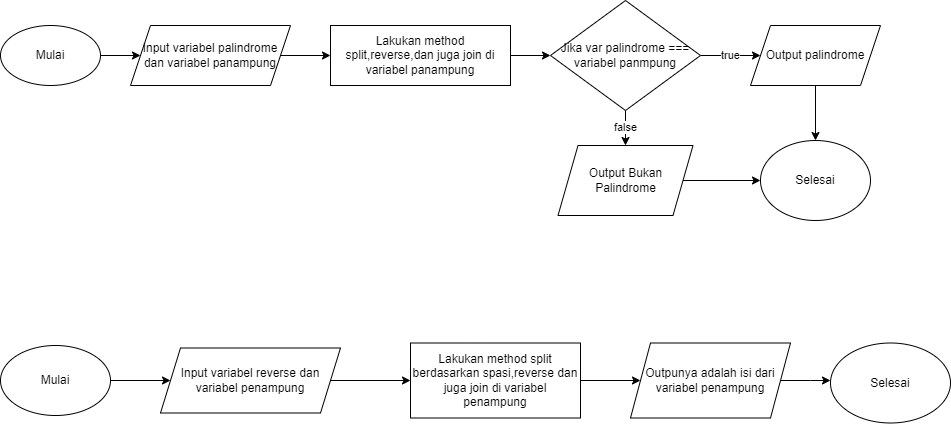

The diagram above was exported from draw.io. Its source (the exported page's mxGraphModel, read from the mxfile embedded in the PNG):
<mxGraphModel dx="1050" dy="573" grid="1" gridSize="10" guides="1" tooltips="1" connect="1" arrows="1" fold="1" page="1" pageScale="1" pageWidth="827" pageHeight="1169" background="#ffffff" math="0" shadow="0">
  <root>
    <mxCell id="0" />
    <mxCell id="1" parent="0" />
    <mxCell id="nuOGSedsl41J3SHKg00t-3" value="" style="edgeStyle=orthogonalEdgeStyle;rounded=0;orthogonalLoop=1;jettySize=auto;html=1;" edge="1" parent="1" source="nuOGSedsl41J3SHKg00t-1" target="nuOGSedsl41J3SHKg00t-2">
      <mxGeometry relative="1" as="geometry" />
    </mxCell>
    <mxCell id="nuOGSedsl41J3SHKg00t-1" value="Mulai" style="ellipse;whiteSpace=wrap;html=1;" vertex="1" parent="1">
      <mxGeometry x="10" y="120" width="100" height="60" as="geometry" />
    </mxCell>
    <mxCell id="nuOGSedsl41J3SHKg00t-5" value="" style="edgeStyle=orthogonalEdgeStyle;rounded=0;orthogonalLoop=1;jettySize=auto;html=1;" edge="1" parent="1" source="nuOGSedsl41J3SHKg00t-2" target="nuOGSedsl41J3SHKg00t-4">
      <mxGeometry relative="1" as="geometry" />
    </mxCell>
    <mxCell id="nuOGSedsl41J3SHKg00t-2" value="Input variabel palindrome dan variabel panampung" style="shape=parallelogram;perimeter=parallelogramPerimeter;whiteSpace=wrap;html=1;fixedSize=1;" vertex="1" parent="1">
      <mxGeometry x="140" y="120" width="160" height="60" as="geometry" />
    </mxCell>
    <mxCell id="nuOGSedsl41J3SHKg00t-7" value="" style="edgeStyle=orthogonalEdgeStyle;rounded=0;orthogonalLoop=1;jettySize=auto;html=1;" edge="1" parent="1" source="nuOGSedsl41J3SHKg00t-4" target="nuOGSedsl41J3SHKg00t-6">
      <mxGeometry relative="1" as="geometry" />
    </mxCell>
    <mxCell id="nuOGSedsl41J3SHKg00t-4" value="Lakukan method split,reverse,dan juga join di variabel panampung" style="whiteSpace=wrap;html=1;" vertex="1" parent="1">
      <mxGeometry x="340" y="120" width="180" height="60" as="geometry" />
    </mxCell>
    <mxCell id="nuOGSedsl41J3SHKg00t-9" value="true" style="edgeStyle=orthogonalEdgeStyle;rounded=0;orthogonalLoop=1;jettySize=auto;html=1;" edge="1" parent="1" source="nuOGSedsl41J3SHKg00t-6" target="nuOGSedsl41J3SHKg00t-8">
      <mxGeometry relative="1" as="geometry" />
    </mxCell>
    <mxCell id="nuOGSedsl41J3SHKg00t-11" value="false" style="edgeStyle=orthogonalEdgeStyle;rounded=0;orthogonalLoop=1;jettySize=auto;html=1;" edge="1" parent="1" source="nuOGSedsl41J3SHKg00t-6" target="nuOGSedsl41J3SHKg00t-10">
      <mxGeometry relative="1" as="geometry" />
    </mxCell>
    <mxCell id="nuOGSedsl41J3SHKg00t-6" value="Jika var palindrome === variabel panmpung" style="rhombus;whiteSpace=wrap;html=1;" vertex="1" parent="1">
      <mxGeometry x="560" y="95" width="150" height="110" as="geometry" />
    </mxCell>
    <mxCell id="nuOGSedsl41J3SHKg00t-14" value="" style="edgeStyle=orthogonalEdgeStyle;rounded=0;orthogonalLoop=1;jettySize=auto;html=1;" edge="1" parent="1" source="nuOGSedsl41J3SHKg00t-8" target="nuOGSedsl41J3SHKg00t-12">
      <mxGeometry relative="1" as="geometry" />
    </mxCell>
    <mxCell id="nuOGSedsl41J3SHKg00t-8" value="Output palindrome" style="shape=parallelogram;perimeter=parallelogramPerimeter;whiteSpace=wrap;html=1;fixedSize=1;" vertex="1" parent="1">
      <mxGeometry x="760" y="120" width="130" height="60" as="geometry" />
    </mxCell>
    <mxCell id="nuOGSedsl41J3SHKg00t-13" value="" style="edgeStyle=orthogonalEdgeStyle;rounded=0;orthogonalLoop=1;jettySize=auto;html=1;" edge="1" parent="1" source="nuOGSedsl41J3SHKg00t-10" target="nuOGSedsl41J3SHKg00t-12">
      <mxGeometry relative="1" as="geometry" />
    </mxCell>
    <mxCell id="nuOGSedsl41J3SHKg00t-10" value="Output Bukan Palindrome" style="shape=parallelogram;perimeter=parallelogramPerimeter;whiteSpace=wrap;html=1;fixedSize=1;" vertex="1" parent="1">
      <mxGeometry x="567.5" y="240" width="135" height="70" as="geometry" />
    </mxCell>
    <mxCell id="nuOGSedsl41J3SHKg00t-12" value="Selesai" style="ellipse;whiteSpace=wrap;html=1;" vertex="1" parent="1">
      <mxGeometry x="770" y="235" width="110" height="80" as="geometry" />
    </mxCell>
    <mxCell id="nuOGSedsl41J3SHKg00t-18" value="" style="edgeStyle=orthogonalEdgeStyle;rounded=0;orthogonalLoop=1;jettySize=auto;html=1;" edge="1" parent="1" source="nuOGSedsl41J3SHKg00t-16" target="nuOGSedsl41J3SHKg00t-17">
      <mxGeometry relative="1" as="geometry" />
    </mxCell>
    <mxCell id="nuOGSedsl41J3SHKg00t-16" value="Mulai" style="ellipse;whiteSpace=wrap;html=1;" vertex="1" parent="1">
      <mxGeometry x="10" y="440" width="110" height="70" as="geometry" />
    </mxCell>
    <mxCell id="nuOGSedsl41J3SHKg00t-20" value="" style="edgeStyle=orthogonalEdgeStyle;rounded=0;orthogonalLoop=1;jettySize=auto;html=1;" edge="1" parent="1" source="nuOGSedsl41J3SHKg00t-17" target="nuOGSedsl41J3SHKg00t-19">
      <mxGeometry relative="1" as="geometry" />
    </mxCell>
    <mxCell id="nuOGSedsl41J3SHKg00t-17" value="Input variabel reverse dan variabel penampung" style="shape=parallelogram;perimeter=parallelogramPerimeter;whiteSpace=wrap;html=1;fixedSize=1;" vertex="1" parent="1">
      <mxGeometry x="170" y="442.5" width="180" height="65" as="geometry" />
    </mxCell>
    <mxCell id="nuOGSedsl41J3SHKg00t-22" value="" style="edgeStyle=orthogonalEdgeStyle;rounded=0;orthogonalLoop=1;jettySize=auto;html=1;" edge="1" parent="1" source="nuOGSedsl41J3SHKg00t-19" target="nuOGSedsl41J3SHKg00t-21">
      <mxGeometry relative="1" as="geometry" />
    </mxCell>
    <mxCell id="nuOGSedsl41J3SHKg00t-19" value="Lakukan method split berdasarkan spasi,reverse dan juga join di variabel penampung" style="whiteSpace=wrap;html=1;" vertex="1" parent="1">
      <mxGeometry x="420" y="437.5" width="170" height="75" as="geometry" />
    </mxCell>
    <mxCell id="nuOGSedsl41J3SHKg00t-24" value="" style="edgeStyle=orthogonalEdgeStyle;rounded=0;orthogonalLoop=1;jettySize=auto;html=1;" edge="1" parent="1" source="nuOGSedsl41J3SHKg00t-21">
      <mxGeometry relative="1" as="geometry">
        <mxPoint x="840" y="475" as="targetPoint" />
      </mxGeometry>
    </mxCell>
    <mxCell id="nuOGSedsl41J3SHKg00t-21" value="Outpunya adalah isi dari variabel penampung" style="shape=parallelogram;perimeter=parallelogramPerimeter;whiteSpace=wrap;html=1;fixedSize=1;" vertex="1" parent="1">
      <mxGeometry x="640" y="437.5" width="160" height="75" as="geometry" />
    </mxCell>
    <mxCell id="nuOGSedsl41J3SHKg00t-25" value="Selesai" style="ellipse;whiteSpace=wrap;html=1;" vertex="1" parent="1">
      <mxGeometry x="840" y="437.5" width="120" height="80" as="geometry" />
    </mxCell>
  </root>
</mxGraphModel>